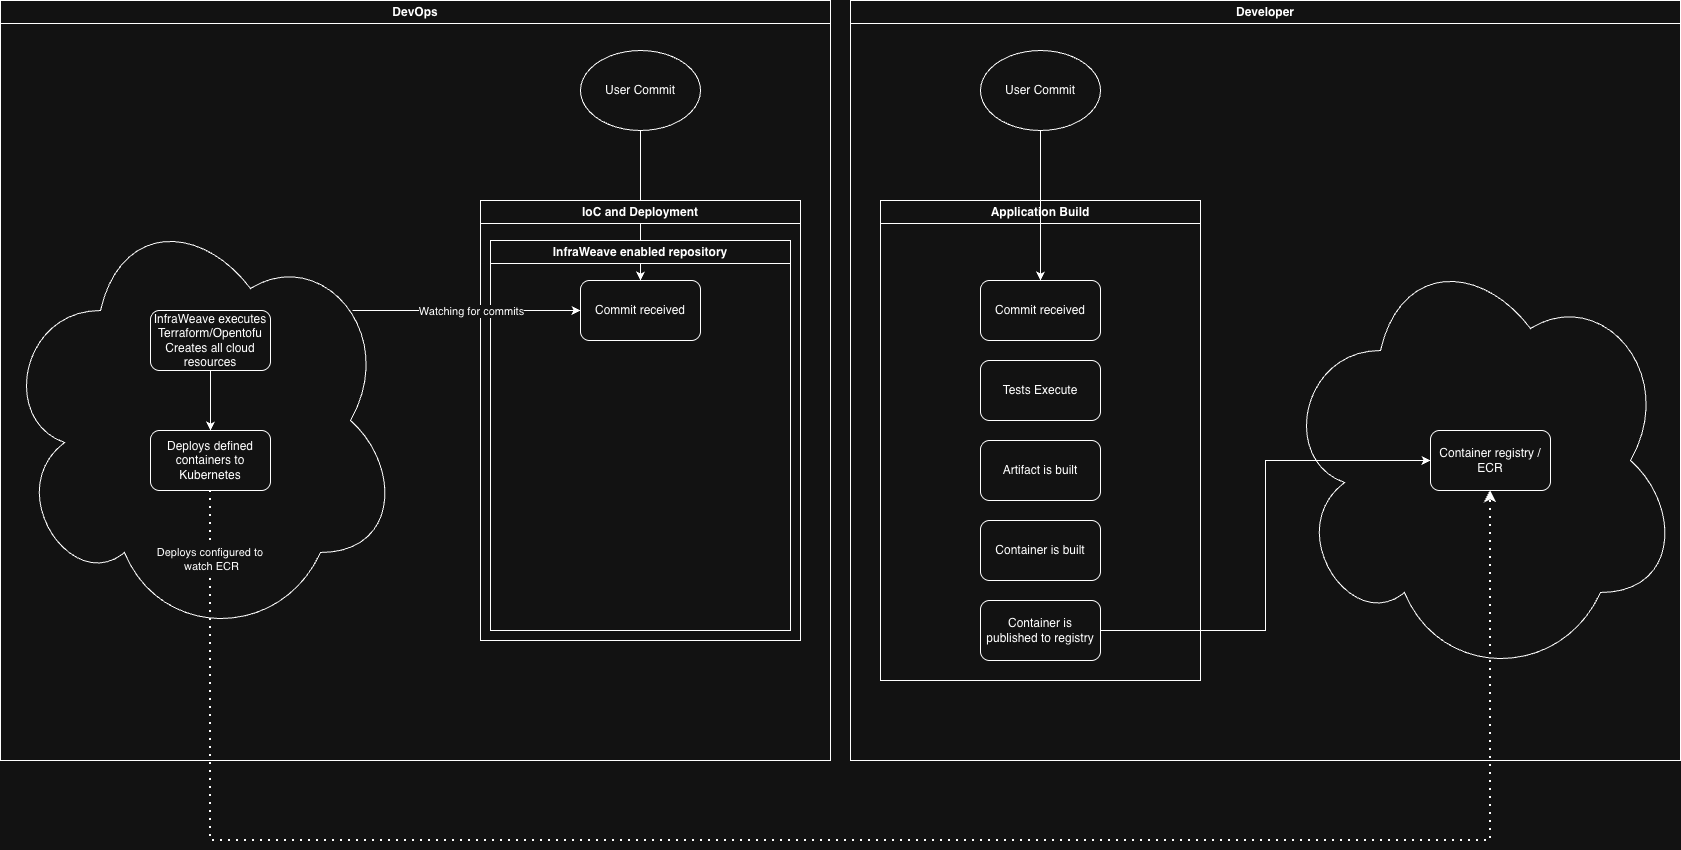

The diagram above was exported from draw.io. Its source (the exported page's mxGraphModel, read from the mxfile embedded in the PNG):
<mxGraphModel dx="2084" dy="824" grid="1" gridSize="10" guides="1" tooltips="1" connect="1" arrows="1" fold="1" page="1" pageScale="1" pageWidth="850" pageHeight="1100" math="0" shadow="0">
  <root>
    <mxCell id="0" />
    <mxCell id="1" parent="0" />
    <mxCell id="BwhJEsW9QxsuS4WJp-Kd-11" style="edgeStyle=orthogonalEdgeStyle;rounded=0;orthogonalLoop=1;jettySize=auto;html=1;entryX=0.5;entryY=0;entryDx=0;entryDy=0;" parent="1" source="BwhJEsW9QxsuS4WJp-Kd-5" target="BwhJEsW9QxsuS4WJp-Kd-6" edge="1">
      <mxGeometry relative="1" as="geometry" />
    </mxCell>
    <mxCell id="BwhJEsW9QxsuS4WJp-Kd-1" value="IoC and Deployment" style="swimlane;whiteSpace=wrap;html=1;" parent="1" vertex="1">
      <mxGeometry x="80" y="200" width="320" height="440" as="geometry" />
    </mxCell>
    <mxCell id="BwhJEsW9QxsuS4WJp-Kd-3" value="InfraWeave enabled repository" style="swimlane;whiteSpace=wrap;html=1;" parent="BwhJEsW9QxsuS4WJp-Kd-1" vertex="1">
      <mxGeometry x="10" y="40" width="300" height="390" as="geometry" />
    </mxCell>
    <mxCell id="BwhJEsW9QxsuS4WJp-Kd-6" value="Commit received" style="rounded=1;whiteSpace=wrap;html=1;" parent="BwhJEsW9QxsuS4WJp-Kd-3" vertex="1">
      <mxGeometry x="90" y="40" width="120" height="60" as="geometry" />
    </mxCell>
    <mxCell id="BwhJEsW9QxsuS4WJp-Kd-2" value="Application Build" style="swimlane;whiteSpace=wrap;html=1;" parent="1" vertex="1">
      <mxGeometry x="480" y="200" width="320" height="480" as="geometry" />
    </mxCell>
    <mxCell id="BwhJEsW9QxsuS4WJp-Kd-16" value="Commit received" style="rounded=1;whiteSpace=wrap;html=1;" parent="BwhJEsW9QxsuS4WJp-Kd-2" vertex="1">
      <mxGeometry x="100" y="80" width="120" height="60" as="geometry" />
    </mxCell>
    <mxCell id="BwhJEsW9QxsuS4WJp-Kd-19" value="Tests Execute" style="rounded=1;whiteSpace=wrap;html=1;" parent="BwhJEsW9QxsuS4WJp-Kd-2" vertex="1">
      <mxGeometry x="100" y="160" width="120" height="60" as="geometry" />
    </mxCell>
    <mxCell id="BwhJEsW9QxsuS4WJp-Kd-25" value="Container is built" style="rounded=1;whiteSpace=wrap;html=1;" parent="BwhJEsW9QxsuS4WJp-Kd-2" vertex="1">
      <mxGeometry x="100" y="320" width="120" height="60" as="geometry" />
    </mxCell>
    <mxCell id="BwhJEsW9QxsuS4WJp-Kd-24" value="Artifact is built" style="rounded=1;whiteSpace=wrap;html=1;" parent="BwhJEsW9QxsuS4WJp-Kd-2" vertex="1">
      <mxGeometry x="100" y="240" width="120" height="60" as="geometry" />
    </mxCell>
    <mxCell id="BwhJEsW9QxsuS4WJp-Kd-27" value="Container is published to registry" style="rounded=1;whiteSpace=wrap;html=1;" parent="BwhJEsW9QxsuS4WJp-Kd-2" vertex="1">
      <mxGeometry x="100" y="400" width="120" height="60" as="geometry" />
    </mxCell>
    <mxCell id="BwhJEsW9QxsuS4WJp-Kd-13" style="edgeStyle=orthogonalEdgeStyle;rounded=0;orthogonalLoop=1;jettySize=auto;html=1;exitX=0.88;exitY=0.25;exitDx=0;exitDy=0;exitPerimeter=0;entryX=0;entryY=0.5;entryDx=0;entryDy=0;" parent="1" source="BwhJEsW9QxsuS4WJp-Kd-4" target="BwhJEsW9QxsuS4WJp-Kd-6" edge="1">
      <mxGeometry relative="1" as="geometry" />
    </mxCell>
    <mxCell id="BwhJEsW9QxsuS4WJp-Kd-14" value="Watching for commits" style="edgeLabel;html=1;align=center;verticalAlign=middle;resizable=0;points=[];" parent="BwhJEsW9QxsuS4WJp-Kd-13" vertex="1" connectable="0">
      <mxGeometry x="-0.2632" y="-1" relative="1" as="geometry">
        <mxPoint x="34" y="-1" as="offset" />
      </mxGeometry>
    </mxCell>
    <mxCell id="BwhJEsW9QxsuS4WJp-Kd-4" value="" style="ellipse;shape=cloud;whiteSpace=wrap;html=1;" parent="1" vertex="1">
      <mxGeometry x="-400" y="200" width="400" height="440" as="geometry" />
    </mxCell>
    <mxCell id="BwhJEsW9QxsuS4WJp-Kd-5" value="User Commit" style="ellipse;whiteSpace=wrap;html=1;" parent="1" vertex="1">
      <mxGeometry x="180" y="50" width="120" height="80" as="geometry" />
    </mxCell>
    <mxCell id="BwhJEsW9QxsuS4WJp-Kd-10" style="edgeStyle=orthogonalEdgeStyle;rounded=0;orthogonalLoop=1;jettySize=auto;html=1;exitX=0.5;exitY=1;exitDx=0;exitDy=0;" parent="1" source="BwhJEsW9QxsuS4WJp-Kd-7" target="BwhJEsW9QxsuS4WJp-Kd-8" edge="1">
      <mxGeometry relative="1" as="geometry" />
    </mxCell>
    <mxCell id="BwhJEsW9QxsuS4WJp-Kd-7" value="InfraWeave executes&lt;br&gt;Terraform/Opentofu&lt;br&gt;Creates all cloud&lt;br&gt;resources" style="rounded=1;whiteSpace=wrap;html=1;" parent="1" vertex="1">
      <mxGeometry x="-250" y="310" width="120" height="60" as="geometry" />
    </mxCell>
    <mxCell id="BwhJEsW9QxsuS4WJp-Kd-8" value="Deploys defined containers to Kubernetes" style="rounded=1;whiteSpace=wrap;html=1;" parent="1" vertex="1">
      <mxGeometry x="-250" y="430" width="120" height="60" as="geometry" />
    </mxCell>
    <mxCell id="BwhJEsW9QxsuS4WJp-Kd-18" style="edgeStyle=orthogonalEdgeStyle;rounded=0;orthogonalLoop=1;jettySize=auto;html=1;entryX=0.5;entryY=0;entryDx=0;entryDy=0;" parent="1" source="BwhJEsW9QxsuS4WJp-Kd-15" target="BwhJEsW9QxsuS4WJp-Kd-16" edge="1">
      <mxGeometry relative="1" as="geometry" />
    </mxCell>
    <mxCell id="BwhJEsW9QxsuS4WJp-Kd-15" value="User Commit" style="ellipse;whiteSpace=wrap;html=1;" parent="1" vertex="1">
      <mxGeometry x="580" y="50" width="120" height="80" as="geometry" />
    </mxCell>
    <mxCell id="BwhJEsW9QxsuS4WJp-Kd-28" value="" style="ellipse;shape=cloud;whiteSpace=wrap;html=1;" parent="1" vertex="1">
      <mxGeometry x="880" y="240" width="400" height="440" as="geometry" />
    </mxCell>
    <mxCell id="BwhJEsW9QxsuS4WJp-Kd-29" value="Container registry /&lt;div&gt;ECR&lt;/div&gt;" style="rounded=1;whiteSpace=wrap;html=1;" parent="1" vertex="1">
      <mxGeometry x="1030" y="430" width="120" height="60" as="geometry" />
    </mxCell>
    <mxCell id="BwhJEsW9QxsuS4WJp-Kd-31" style="edgeStyle=orthogonalEdgeStyle;rounded=0;orthogonalLoop=1;jettySize=auto;html=1;entryX=0;entryY=0.5;entryDx=0;entryDy=0;" parent="1" source="BwhJEsW9QxsuS4WJp-Kd-27" target="BwhJEsW9QxsuS4WJp-Kd-29" edge="1">
      <mxGeometry relative="1" as="geometry" />
    </mxCell>
    <mxCell id="BwhJEsW9QxsuS4WJp-Kd-32" value="DevOps" style="swimlane;whiteSpace=wrap;html=1;" parent="1" vertex="1">
      <mxGeometry x="-400" width="830" height="760" as="geometry" />
    </mxCell>
    <mxCell id="BwhJEsW9QxsuS4WJp-Kd-33" value="Developer" style="swimlane;whiteSpace=wrap;html=1;" parent="1" vertex="1">
      <mxGeometry x="450" width="830" height="760" as="geometry" />
    </mxCell>
    <mxCell id="BwhJEsW9QxsuS4WJp-Kd-34" value="" style="endArrow=classic;dashed=1;html=1;dashPattern=1 3;strokeWidth=2;rounded=0;exitX=0.5;exitY=1;exitDx=0;exitDy=0;entryX=0.5;entryY=1;entryDx=0;entryDy=0;endFill=1;" parent="1" source="BwhJEsW9QxsuS4WJp-Kd-8" target="BwhJEsW9QxsuS4WJp-Kd-29" edge="1">
      <mxGeometry width="50" height="50" relative="1" as="geometry">
        <mxPoint x="150" y="630" as="sourcePoint" />
        <mxPoint x="200" y="580" as="targetPoint" />
        <Array as="points">
          <mxPoint x="-190" y="840" />
          <mxPoint x="440" y="840" />
          <mxPoint x="1090" y="840" />
        </Array>
      </mxGeometry>
    </mxCell>
    <mxCell id="BwhJEsW9QxsuS4WJp-Kd-35" value="Deploys configured to&amp;nbsp;&lt;div&gt;watch ECR&lt;/div&gt;" style="edgeLabel;html=1;align=center;verticalAlign=middle;resizable=0;points=[];" parent="BwhJEsW9QxsuS4WJp-Kd-34" vertex="1" connectable="0">
      <mxGeometry x="-0.9313" relative="1" as="geometry">
        <mxPoint as="offset" />
      </mxGeometry>
    </mxCell>
  </root>
</mxGraphModel>